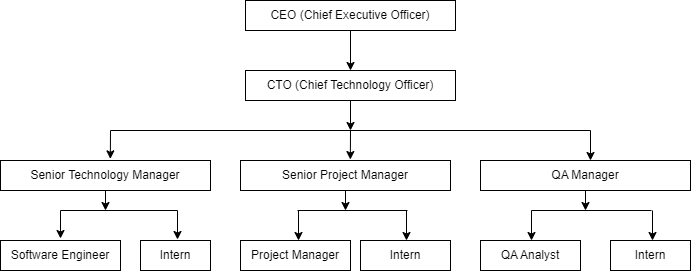

The diagram above was exported from draw.io. Its source (the exported page's mxGraphModel, read from the mxfile embedded in the PNG):
<mxGraphModel dx="1189" dy="667" grid="1" gridSize="10" guides="1" tooltips="1" connect="1" arrows="1" fold="1" page="1" pageScale="1" pageWidth="850" pageHeight="1100" math="0" shadow="0">
  <root>
    <mxCell id="0" />
    <mxCell id="1" parent="0" />
    <mxCell id="19" style="edgeStyle=none;html=1;" edge="1" parent="1" source="2" target="3">
      <mxGeometry relative="1" as="geometry" />
    </mxCell>
    <mxCell id="2" value="CEO (Chief Executive Officer)" style="whiteSpace=wrap;html=1;" vertex="1" parent="1">
      <mxGeometry x="375" y="70" width="210" height="30" as="geometry" />
    </mxCell>
    <mxCell id="26" style="edgeStyle=none;html=1;" edge="1" parent="1" source="3">
      <mxGeometry relative="1" as="geometry">
        <mxPoint x="480" y="200" as="targetPoint" />
      </mxGeometry>
    </mxCell>
    <mxCell id="3" value="CTO (Chief Technology Officer)" style="whiteSpace=wrap;html=1;" vertex="1" parent="1">
      <mxGeometry x="375" y="140" width="210" height="30" as="geometry" />
    </mxCell>
    <mxCell id="46" style="edgeStyle=none;html=1;" edge="1" parent="1" source="4">
      <mxGeometry relative="1" as="geometry">
        <mxPoint x="235" y="280" as="targetPoint" />
      </mxGeometry>
    </mxCell>
    <mxCell id="4" value="&lt;span style=&quot;color: rgb(0, 0, 0);&quot;&gt;Senior Technology Manager&lt;/span&gt;" style="whiteSpace=wrap;html=1;" vertex="1" parent="1">
      <mxGeometry x="130" y="230" width="210" height="30" as="geometry" />
    </mxCell>
    <mxCell id="47" style="edgeStyle=none;html=1;" edge="1" parent="1" source="5">
      <mxGeometry relative="1" as="geometry">
        <mxPoint x="475" y="280" as="targetPoint" />
      </mxGeometry>
    </mxCell>
    <mxCell id="5" value="Senior Project Manager" style="whiteSpace=wrap;html=1;" vertex="1" parent="1">
      <mxGeometry x="370" y="230" width="210" height="30" as="geometry" />
    </mxCell>
    <mxCell id="48" style="edgeStyle=none;html=1;" edge="1" parent="1" source="6">
      <mxGeometry relative="1" as="geometry">
        <mxPoint x="715" y="280" as="targetPoint" />
      </mxGeometry>
    </mxCell>
    <mxCell id="6" value="QA Manager" style="whiteSpace=wrap;html=1;" vertex="1" parent="1">
      <mxGeometry x="610" y="230" width="210" height="30" as="geometry" />
    </mxCell>
    <mxCell id="7" value="Intern" style="whiteSpace=wrap;html=1;" vertex="1" parent="1">
      <mxGeometry x="270" y="310" width="70" height="30" as="geometry" />
    </mxCell>
    <mxCell id="8" value="Software Engineer" style="whiteSpace=wrap;html=1;" vertex="1" parent="1">
      <mxGeometry x="130" y="310" width="120" height="30" as="geometry" />
    </mxCell>
    <mxCell id="9" value="QA Analyst" style="whiteSpace=wrap;html=1;" vertex="1" parent="1">
      <mxGeometry x="610" y="310" width="100" height="30" as="geometry" />
    </mxCell>
    <mxCell id="21" value="" style="endArrow=none;html=1;" edge="1" parent="1">
      <mxGeometry width="50" height="50" relative="1" as="geometry">
        <mxPoint x="240" y="200" as="sourcePoint" />
        <mxPoint x="720" y="200" as="targetPoint" />
      </mxGeometry>
    </mxCell>
    <mxCell id="22" value="" style="edgeStyle=none;orthogonalLoop=1;jettySize=auto;html=1;entryX=0.523;entryY=-0.055;entryDx=0;entryDy=0;entryPerimeter=0;" edge="1" parent="1" target="4">
      <mxGeometry width="80" relative="1" as="geometry">
        <mxPoint x="240" y="200" as="sourcePoint" />
        <mxPoint x="570" y="320" as="targetPoint" />
        <Array as="points" />
      </mxGeometry>
    </mxCell>
    <mxCell id="23" value="" style="edgeStyle=none;orthogonalLoop=1;jettySize=auto;html=1;entryX=0.523;entryY=-0.032;entryDx=0;entryDy=0;entryPerimeter=0;" edge="1" parent="1" target="5">
      <mxGeometry width="80" relative="1" as="geometry">
        <mxPoint x="480" y="200" as="sourcePoint" />
        <mxPoint x="477" y="230" as="targetPoint" />
        <Array as="points" />
      </mxGeometry>
    </mxCell>
    <mxCell id="24" value="" style="edgeStyle=none;orthogonalLoop=1;jettySize=auto;html=1;" edge="1" parent="1">
      <mxGeometry width="80" relative="1" as="geometry">
        <mxPoint x="720" y="200" as="sourcePoint" />
        <mxPoint x="720" y="230" as="targetPoint" />
        <Array as="points" />
      </mxGeometry>
    </mxCell>
    <mxCell id="29" value="" style="edgeStyle=none;orthogonalLoop=1;jettySize=auto;html=1;entryX=0.523;entryY=-0.055;entryDx=0;entryDy=0;entryPerimeter=0;" edge="1" parent="1">
      <mxGeometry width="80" relative="1" as="geometry">
        <mxPoint x="190" y="280" as="sourcePoint" />
        <mxPoint x="190" y="308" as="targetPoint" />
        <Array as="points" />
      </mxGeometry>
    </mxCell>
    <mxCell id="30" value="" style="edgeStyle=none;orthogonalLoop=1;jettySize=auto;html=1;entryX=0.523;entryY=-0.032;entryDx=0;entryDy=0;entryPerimeter=0;" edge="1" parent="1">
      <mxGeometry width="80" relative="1" as="geometry">
        <mxPoint x="307" y="280" as="sourcePoint" />
        <mxPoint x="307" y="309" as="targetPoint" />
        <Array as="points" />
      </mxGeometry>
    </mxCell>
    <mxCell id="31" value="" style="edgeStyle=none;orthogonalLoop=1;jettySize=auto;html=1;" edge="1" parent="1">
      <mxGeometry width="80" relative="1" as="geometry">
        <mxPoint x="661" y="280" as="sourcePoint" />
        <mxPoint x="661" y="310" as="targetPoint" />
        <Array as="points" />
      </mxGeometry>
    </mxCell>
    <mxCell id="34" value="Project Manager" style="whiteSpace=wrap;html=1;" vertex="1" parent="1">
      <mxGeometry x="370" y="310" width="110" height="30" as="geometry" />
    </mxCell>
    <mxCell id="35" value="" style="edgeStyle=none;orthogonalLoop=1;jettySize=auto;html=1;" edge="1" parent="1">
      <mxGeometry width="80" relative="1" as="geometry">
        <mxPoint x="428" y="280" as="sourcePoint" />
        <mxPoint x="428" y="310" as="targetPoint" />
        <Array as="points" />
      </mxGeometry>
    </mxCell>
    <mxCell id="36" value="Intern" style="whiteSpace=wrap;html=1;" vertex="1" parent="1">
      <mxGeometry x="490" y="310" width="90" height="30" as="geometry" />
    </mxCell>
    <mxCell id="37" value="Intern" style="whiteSpace=wrap;html=1;" vertex="1" parent="1">
      <mxGeometry x="740" y="310" width="80" height="30" as="geometry" />
    </mxCell>
    <mxCell id="39" style="edgeStyle=none;html=1;" edge="1" parent="1">
      <mxGeometry relative="1" as="geometry">
        <mxPoint x="536" y="310" as="targetPoint" />
        <mxPoint x="536" y="280" as="sourcePoint" />
      </mxGeometry>
    </mxCell>
    <mxCell id="40" style="edgeStyle=none;html=1;" edge="1" parent="1">
      <mxGeometry relative="1" as="geometry">
        <mxPoint x="782" y="310" as="targetPoint" />
        <mxPoint x="782" y="280" as="sourcePoint" />
      </mxGeometry>
    </mxCell>
    <mxCell id="42" value="" style="endArrow=none;html=1;" edge="1" parent="1">
      <mxGeometry width="50" height="50" relative="1" as="geometry">
        <mxPoint x="190" y="280" as="sourcePoint" />
        <mxPoint x="307" y="280" as="targetPoint" />
      </mxGeometry>
    </mxCell>
    <mxCell id="43" value="" style="endArrow=none;html=1;" edge="1" parent="1">
      <mxGeometry width="50" height="50" relative="1" as="geometry">
        <mxPoint x="427" y="280" as="sourcePoint" />
        <mxPoint x="537" y="280" as="targetPoint" />
      </mxGeometry>
    </mxCell>
    <mxCell id="44" value="" style="endArrow=none;html=1;" edge="1" parent="1">
      <mxGeometry width="50" height="50" relative="1" as="geometry">
        <mxPoint x="661" y="280" as="sourcePoint" />
        <mxPoint x="781" y="280" as="targetPoint" />
      </mxGeometry>
    </mxCell>
  </root>
</mxGraphModel>